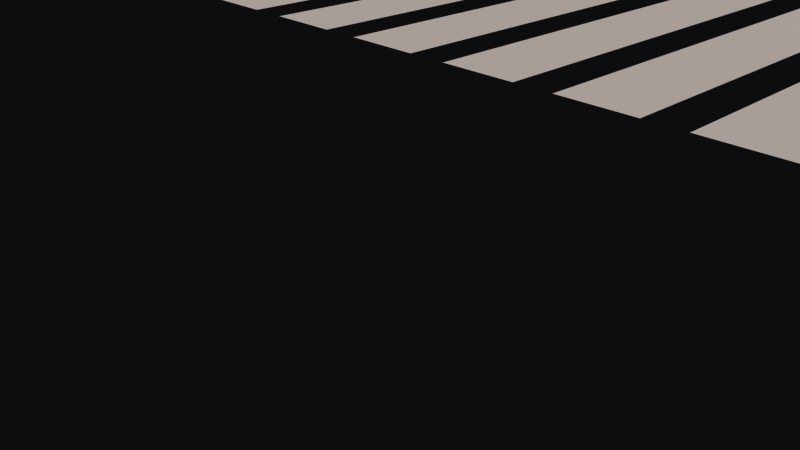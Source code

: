 # Source: landing_strip.blend  (saved by Blender 2.78.0; exported with 4.5.12 LTS)
import bpy
from mathutils import Matrix  # noqa: F401  (used for matrix-valued properties, if any)

bpy.ops.wm.read_factory_settings(use_empty=True)
scene = bpy.context.scene
scene.name = 'Scene'

# ---- collections
col_collection_1 = bpy.data.collections.new('Collection 1'); scene.collection.children.link(col_collection_1)

# ---- materials (node trees are filled in below, after node groups)
mat_markings = bpy.data.materials.new('Markings')
mat_markings.alpha_threshold = 0.0
mat_markings.use_transparent_shadow = False
mat_markings.diffuse_color = (1.0, 0.9451, 0.9098, 1.0)
mat_markings.roughness = 0.5
mat_building = bpy.data.materials.new('Building')
mat_building.alpha_threshold = 0.0
mat_building.use_transparent_shadow = False
mat_building.diffuse_color = (0.3725, 0.3412, 0.3098, 1.0)
mat_building.roughness = 0.5
mat_glass = bpy.data.materials.new('Glass')
mat_glass.alpha_threshold = 0.0
mat_glass.use_transparent_shadow = False
mat_glass.diffuse_color = (1.0, 0.6392, 0.0, 1.0)
mat_glass.roughness = 0.5

# ---- material node trees

# ---- world
world_world = bpy.data.worlds.new('World'); scene.world = world_world
world_world.color = (0.05088, 0.05088, 0.05088)
world_world.use_sun_shadow = False
world_world.sun_shadow_jitter_overblur = 0.0
world_world.cycles.sampling_method = 'MANUAL'

# ---- cameras
cam_camera = bpy.data.cameras.new('Camera')
cam_camera.clip_end = 100.0
cam_camera.lens = 35.0
cam_camera.sensor_width = 32.0
cam_camera.sensor_height = 18.0
cam_camera.ortho_scale = 7.314
cam_camera.dof.focus_distance = 0.0
cam_camera.dof.aperture_fstop = 128.0

# ---- meshes
me_plane = bpy.data.meshes.new('Plane')
me_plane.from_pydata([(-5.5, 7.0, 0.0), (-3.5, 7.0, 0.0), (-5.5, 37.0, 0.0), (-3.5, 37.0, 0.0), (-2.5, 7.0, 0.0), (-0.5, 7.0, 0.0), (-2.5, 37.0, 0.0), (-0.5, 37.0, 0.0), (0.5, 7.0, 0.0), (2.5, 7.0, 0.0), (0.5, 37.0, 0.0), (2.5, 37.0, 0.0), (3.5, 7.0, 0.0), (5.5, 7.0, 0.0), (3.5, 37.0, 0.0), (5.5, 37.0, 0.0), (-15.0, 0.0, 0.0), (15.0, 0.0, 0.0), (-15.0, 1500.0, 0.0), (15.0, 1500.0, 0.0), (-11.5, 7.0, 0.0), (-9.5, 7.0, 0.0), (-11.5, 37.0, 0.0), (-9.5, 37.0, 0.0), (-8.5, 7.0, 0.0), (-6.5, 7.0, 0.0), (-8.5, 37.0, 0.0), (-6.5, 37.0, 0.0), (6.5, 7.0, 0.0), (8.5, 7.0, 0.0), (6.5, 37.0, 0.0), (8.5, 37.0, 0.0), (9.5, 7.0, 0.0), (11.5, 7.0, 0.0), (9.5, 37.0, 0.0), (11.5, 37.0, 0.0), (-14.5, 7.0, 0.0), (-12.5, 7.0, 0.0), (-14.5, 37.0, 0.0), (-12.5, 37.0, 0.0), (12.5, 7.0, 0.0), (14.5, 7.0, 0.0), (12.5, 37.0, 0.0), (14.5, 37.0, 0.0), (0.0, 0.0, 0.0), (0.0, 1200.0, 0.0), (0.0, 1500.0, 0.0), (0.0, 1200.0, 0.0), (0.0, -450.0, 0.0), (-6.0, -300.0, 0.0), (6.0, -300.0, 0.0), (-9.0, -450.0, 0.0), (9.0, -450.0, 0.0), (-15.0, -150.0, 0.0), (15.0, -150.0, 0.0), (0.0, -150.0, 0.0), (0.0, -450.0, 0.0), (15.0, -130.0, 0.0), (115.0, -150.0, 0.0), (85.25, -130.0, 0.0), (95.0, -120.1, 0.0), (115.0, 200.1, 0.0), (124.8, 210.0, 0.0), (94.98, 574.0, 0.0), (295.0, 610.9, 0.0), (15.0, 494.5, 0.0), (15.0, 530.9, 0.0), (95.02, 610.9, 0.0), (295.0, 210.0, 0.0), (-0.2401, -129.9, 0.0), (-0.2401, -100.0, 0.0), (9.774, -139.9, 0.0), (95.51, -139.9, 0.0), (105.3, -130.0, 0.0), (105.2, 590.1, 0.0), (7.5, 506.5, 0.0), (94.51, 592.8, 0.0), (7.5, 465.3, 0.0), (101.2, 594.0, 0.0), (190.0, 640.0, 0.0), (210.0, 640.0, 0.0), (190.0, 660.0, 0.0), (210.0, 660.0, 0.0), (190.0, 640.0, 40.0), (210.0, 640.0, 40.0), (190.0, 660.0, 40.0), (210.0, 660.0, 40.0), (187.0, 637.0, 40.0), (213.0, 637.0, 40.0), (187.0, 663.0, 40.0), (213.0, 663.0, 40.0), (184.0, 637.0, 50.0), (213.0, 637.0, 50.0), (184.0, 663.0, 50.0), (213.0, 663.0, 50.0)], [(18, 16), (66, 19), (44, 45), (46, 47), (49, 50), (51, 52), (16, 17), (18, 19), (53, 16), (55, 56), (59, 60), (17, 57), (58, 61), (63, 60), (64, 67), (67, 66), (65, 63), (68, 64), (62, 68), (77, 75), (70, 69), (71, 72), (74, 73), (78, 74), (75, 76), (57, 59), (17, 54), (17, 66), (61, 62), (54, 58), (17, 65), (72, 73), (69, 71), (76, 78)], [(0, 1, 3, 2), (4, 5, 7, 6), (8, 9, 11, 10), (12, 13, 15, 14), (20, 21, 23, 22), (24, 25, 27, 26), (28, 29, 31, 30), (32, 33, 35, 34), (36, 37, 39, 38), (40, 41, 43, 42), (80, 82, 86, 84), (81, 79, 83, 85), (82, 81, 85, 86), (79, 80, 84, 83), (90, 89, 93, 94), (89, 90, 88, 87), (91, 92, 94, 93), (87, 88, 92, 91), (88, 90, 94, 92), (89, 87, 91, 93)])
me_plane.polygons.foreach_set('material_index', [0, 0, 0, 0, 0, 0, 0, 0, 0, 0, 1, 1, 1, 1, 2, 1, 1, 2, 1, 2])
me_plane.materials.append(mat_markings)
me_plane.materials.append(mat_building)
me_plane.materials.append(mat_glass)
me_plane.use_remesh_preserve_volume = False
me_plane.use_remesh_preserve_attributes = False
me_plane.use_mirror_vertex_groups = False
me_plane.update()

# ---- objects
ob_apt = bpy.data.objects.new('apt', me_plane)
ob_camera = bpy.data.objects.new('Camera', cam_camera)

# ---- transforms, parenting, visibility, modifiers, constraints
ob_apt.location = (0.0, 0.0, 0.0)
ob_apt.lineart.crease_threshold = 0.0
_vg = ob_apt.vertex_groups.new(name='RWYStart')
_vg = ob_apt.vertex_groups.new(name='RWL-Left')
_vg = ob_apt.vertex_groups.new(name='RWYEnd')
_vg = ob_apt.vertex_groups.new(name='RWY-CLL')
_vg = ob_apt.vertex_groups.new(name='RWY-CLL-End')
_vg = ob_apt.vertex_groups.new(name='ALS')
_vg = ob_apt.vertex_groups.new(name='RWL-Right')
_vg = ob_apt.vertex_groups.new(name='TAXI')
_vg = ob_apt.vertex_groups.new(name='TAXI-CLL')
ob_camera.location = (7.481, -6.508, 5.344)
ob_camera.rotation_euler = (1.109, 0.0, 0.8149)
ob_camera.lock_rotations_4d = False
ob_camera.empty_display_type = 'ARROWS'
ob_camera.color = (0.0, 0.0, 0.0, 0.0)
ob_camera.display_type = 'WIRE'
ob_camera.lineart.crease_threshold = 0.0

# ---- collection membership
col_collection_1.objects.link(ob_apt)
col_collection_1.objects.link(ob_camera)

# ---- scene / render settings (as saved in the file)
scene.camera = ob_camera
scene.frame_start = 1; scene.frame_end = 250; scene.frame_set(1)
scene.render.engine = 'BLENDER_EEVEE_NEXT'
scene.render.resolution_percentage = 50
scene.render.dither_intensity = 0.0
scene.cycles.use_denoising = False
scene.cycles.samples = 128
scene.cycles.sampling_pattern = 'TABULATED_SOBOL'
scene.cycles.light_sampling_threshold = 0.0
scene.cycles.use_adaptive_sampling = False
scene.cycles.use_light_tree = False
scene.cycles.blur_glossy = 0.0
scene.cycles.sample_clamp_indirect = 0.0
scene.view_settings.view_transform = 'Raw'
bpy.context.view_layer.update()

# ---- added for rendering (the .blend has no usable light): sun
light_auto_sun = bpy.data.lights.new('AutoSun', 'SUN')
light_auto_sun.energy = 3.0
light_auto_sun.angle = 0.0523599
ob_auto_sun = bpy.data.objects.new('AutoSun', light_auto_sun)
scene.collection.objects.link(ob_auto_sun)
ob_auto_sun.rotation_euler = (0.872665, 0.174533, 0.523599)
bpy.context.view_layer.update()
